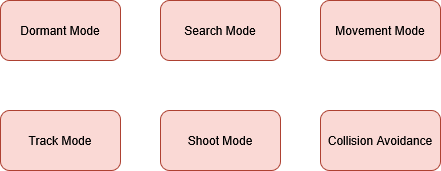

The diagram above was exported from draw.io. Its source (the exported page's mxGraphModel, read from the mxfile embedded in the PNG):
<mxGraphModel dx="774" dy="547" grid="1" gridSize="10" guides="1" tooltips="1" connect="1" arrows="1" fold="1" page="1" pageScale="1" pageWidth="827" pageHeight="1169" math="0" shadow="0">
  <root>
    <mxCell id="0" />
    <mxCell id="1" parent="0" />
    <mxCell id="FaWPSDrUYUvunWCs9tAI-1" parent="1" style="rounded=1;whiteSpace=wrap;html=1;fillColor=#fad9d5;strokeColor=#ae4132;" value="Dormant Mode" vertex="1">
      <mxGeometry height="60" width="120" x="340" y="250" as="geometry" />
    </mxCell>
    <mxCell id="FaWPSDrUYUvunWCs9tAI-3" parent="1" style="rounded=1;whiteSpace=wrap;html=1;fillColor=#fad9d5;strokeColor=#ae4132;" value="&lt;div&gt;Search Mode&lt;/div&gt;" vertex="1">
      <mxGeometry height="60" width="120" x="500" y="250" as="geometry" />
    </mxCell>
    <mxCell id="FaWPSDrUYUvunWCs9tAI-4" parent="1" style="rounded=1;whiteSpace=wrap;html=1;fillColor=#fad9d5;strokeColor=#ae4132;" value="Movement Mode" vertex="1">
      <mxGeometry height="60" width="120" x="660" y="250" as="geometry" />
    </mxCell>
    <mxCell id="FaWPSDrUYUvunWCs9tAI-5" parent="1" style="rounded=1;whiteSpace=wrap;html=1;fillColor=#fad9d5;strokeColor=#ae4132;" value="Track Mode" vertex="1">
      <mxGeometry height="60" width="120" x="340" y="360" as="geometry" />
    </mxCell>
    <mxCell id="FaWPSDrUYUvunWCs9tAI-6" parent="1" style="rounded=1;whiteSpace=wrap;html=1;fillColor=#fad9d5;strokeColor=#ae4132;" value="Shoot Mode" vertex="1">
      <mxGeometry height="60" width="120" x="500" y="360" as="geometry" />
    </mxCell>
    <mxCell id="FaWPSDrUYUvunWCs9tAI-7" parent="1" style="rounded=1;whiteSpace=wrap;html=1;fillColor=#fad9d5;strokeColor=#ae4132;" value="Collision Avoidance" vertex="1">
      <mxGeometry height="60" width="120" x="660" y="360" as="geometry" />
    </mxCell>
  </root>
</mxGraphModel>